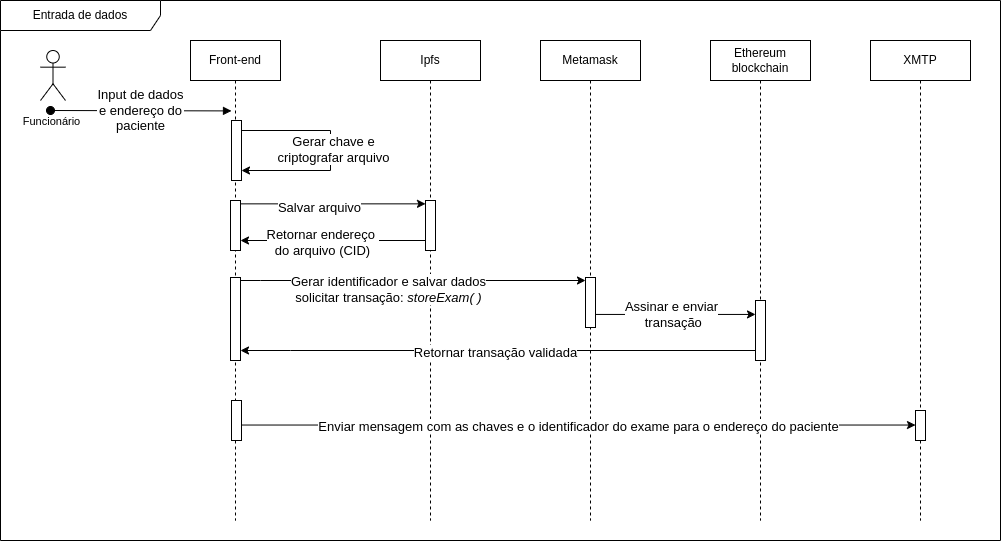

The diagram above was exported from draw.io. Its source (the exported page's mxGraphModel, read from the mxfile embedded in the PNG):
<mxGraphModel dx="1678" dy="859" grid="1" gridSize="10" guides="1" tooltips="1" connect="1" arrows="1" fold="1" page="1" pageScale="1" pageWidth="850" pageHeight="1100" math="0" shadow="0">
  <root>
    <mxCell id="0" />
    <mxCell id="1" parent="0" />
    <mxCell id="xBeq6B7p6PcCMVlol3Gs-68" value="Entrada de dados" style="shape=umlFrame;whiteSpace=wrap;html=1;pointerEvents=0;recursiveResize=0;container=1;collapsible=0;width=160;" vertex="1" parent="1">
      <mxGeometry x="10" y="20" width="1000" height="540" as="geometry" />
    </mxCell>
    <mxCell id="xBeq6B7p6PcCMVlol3Gs-60" value="Ethereum blockchain" style="shape=umlLifeline;perimeter=lifelinePerimeter;whiteSpace=wrap;html=1;container=0;dropTarget=0;collapsible=0;recursiveResize=0;outlineConnect=0;portConstraint=eastwest;newEdgeStyle={&quot;edgeStyle&quot;:&quot;elbowEdgeStyle&quot;,&quot;elbow&quot;:&quot;vertical&quot;,&quot;curved&quot;:0,&quot;rounded&quot;:0};" vertex="1" parent="1">
      <mxGeometry x="720" y="60" width="100" height="480" as="geometry" />
    </mxCell>
    <mxCell id="xBeq6B7p6PcCMVlol3Gs-61" value="" style="html=1;points=[];perimeter=orthogonalPerimeter;outlineConnect=0;targetShapes=umlLifeline;portConstraint=eastwest;newEdgeStyle={&quot;edgeStyle&quot;:&quot;elbowEdgeStyle&quot;,&quot;elbow&quot;:&quot;vertical&quot;,&quot;curved&quot;:0,&quot;rounded&quot;:0};" vertex="1" parent="xBeq6B7p6PcCMVlol3Gs-60">
      <mxGeometry x="45" y="260" width="10" height="60" as="geometry" />
    </mxCell>
    <mxCell id="xBeq6B7p6PcCMVlol3Gs-24" value="Front-end" style="shape=umlLifeline;perimeter=lifelinePerimeter;whiteSpace=wrap;html=1;container=0;dropTarget=0;collapsible=0;recursiveResize=0;outlineConnect=0;portConstraint=eastwest;newEdgeStyle={&quot;edgeStyle&quot;:&quot;elbowEdgeStyle&quot;,&quot;elbow&quot;:&quot;vertical&quot;,&quot;curved&quot;:0,&quot;rounded&quot;:0};" vertex="1" parent="1">
      <mxGeometry x="200" y="60" width="90" height="480" as="geometry" />
    </mxCell>
    <mxCell id="xBeq6B7p6PcCMVlol3Gs-26" value="&lt;font style=&quot;font-size: 13px;&quot;&gt;&lt;br&gt;&lt;/font&gt;" style="html=1;verticalAlign=bottom;startArrow=oval;endArrow=block;startSize=8;edgeStyle=elbowEdgeStyle;elbow=vertical;curved=0;rounded=0;" edge="1" parent="xBeq6B7p6PcCMVlol3Gs-24">
      <mxGeometry relative="1" as="geometry">
        <mxPoint x="-140" y="70" as="sourcePoint" />
        <mxPoint x="41" y="70" as="targetPoint" />
      </mxGeometry>
    </mxCell>
    <mxCell id="xBeq6B7p6PcCMVlol3Gs-27" value="Funcionário" style="edgeLabel;html=1;align=center;verticalAlign=middle;resizable=0;points=[];" vertex="1" connectable="0" parent="xBeq6B7p6PcCMVlol3Gs-26">
      <mxGeometry x="-0.9892" y="-4" relative="1" as="geometry">
        <mxPoint y="6" as="offset" />
      </mxGeometry>
    </mxCell>
    <mxCell id="xBeq6B7p6PcCMVlol3Gs-54" value="&lt;font style=&quot;font-size: 13px;&quot;&gt;Input de dados&lt;br&gt;e endereço do&lt;br&gt;paciente&lt;/font&gt;" style="edgeLabel;html=1;align=center;verticalAlign=middle;resizable=0;points=[];" vertex="1" connectable="0" parent="xBeq6B7p6PcCMVlol3Gs-26">
      <mxGeometry x="-0.2284" y="1" relative="1" as="geometry">
        <mxPoint x="19" as="offset" />
      </mxGeometry>
    </mxCell>
    <mxCell id="xBeq6B7p6PcCMVlol3Gs-28" value="" style="html=1;points=[];perimeter=orthogonalPerimeter;outlineConnect=0;targetShapes=umlLifeline;portConstraint=eastwest;newEdgeStyle={&quot;edgeStyle&quot;:&quot;elbowEdgeStyle&quot;,&quot;elbow&quot;:&quot;vertical&quot;,&quot;curved&quot;:0,&quot;rounded&quot;:0};" vertex="1" parent="xBeq6B7p6PcCMVlol3Gs-24">
      <mxGeometry x="41" y="80" width="10" height="60" as="geometry" />
    </mxCell>
    <mxCell id="xBeq6B7p6PcCMVlol3Gs-29" style="edgeStyle=elbowEdgeStyle;rounded=0;orthogonalLoop=1;jettySize=auto;html=1;elbow=vertical;curved=0;" edge="1" parent="xBeq6B7p6PcCMVlol3Gs-24" source="xBeq6B7p6PcCMVlol3Gs-28" target="xBeq6B7p6PcCMVlol3Gs-28">
      <mxGeometry relative="1" as="geometry">
        <mxPoint x="170" y="110" as="sourcePoint" />
        <Array as="points">
          <mxPoint x="140" y="90" />
        </Array>
      </mxGeometry>
    </mxCell>
    <mxCell id="xBeq6B7p6PcCMVlol3Gs-30" value="&lt;font style=&quot;font-size: 13px;&quot;&gt;Gerar chave e&lt;br&gt;criptografar arquivo&lt;/font&gt;" style="edgeLabel;html=1;align=center;verticalAlign=middle;resizable=0;points=[];" vertex="1" connectable="0" parent="xBeq6B7p6PcCMVlol3Gs-29">
      <mxGeometry x="-0.0229" y="2" relative="1" as="geometry">
        <mxPoint as="offset" />
      </mxGeometry>
    </mxCell>
    <mxCell id="xBeq6B7p6PcCMVlol3Gs-65" value="" style="html=1;points=[];perimeter=orthogonalPerimeter;outlineConnect=0;targetShapes=umlLifeline;portConstraint=eastwest;newEdgeStyle={&quot;edgeStyle&quot;:&quot;elbowEdgeStyle&quot;,&quot;elbow&quot;:&quot;vertical&quot;,&quot;curved&quot;:0,&quot;rounded&quot;:0};" vertex="1" parent="xBeq6B7p6PcCMVlol3Gs-24">
      <mxGeometry x="40" y="160" width="10" height="50" as="geometry" />
    </mxCell>
    <mxCell id="xBeq6B7p6PcCMVlol3Gs-67" value="" style="html=1;points=[];perimeter=orthogonalPerimeter;outlineConnect=0;targetShapes=umlLifeline;portConstraint=eastwest;newEdgeStyle={&quot;edgeStyle&quot;:&quot;elbowEdgeStyle&quot;,&quot;elbow&quot;:&quot;vertical&quot;,&quot;curved&quot;:0,&quot;rounded&quot;:0};" vertex="1" parent="xBeq6B7p6PcCMVlol3Gs-24">
      <mxGeometry x="41" y="360" width="10" height="40" as="geometry" />
    </mxCell>
    <mxCell id="xBeq6B7p6PcCMVlol3Gs-31" value="Ipfs" style="shape=umlLifeline;perimeter=lifelinePerimeter;whiteSpace=wrap;html=1;container=0;dropTarget=0;collapsible=0;recursiveResize=0;outlineConnect=0;portConstraint=eastwest;newEdgeStyle={&quot;edgeStyle&quot;:&quot;elbowEdgeStyle&quot;,&quot;elbow&quot;:&quot;vertical&quot;,&quot;curved&quot;:0,&quot;rounded&quot;:0};" vertex="1" parent="1">
      <mxGeometry x="390" y="60" width="100" height="480" as="geometry" />
    </mxCell>
    <mxCell id="xBeq6B7p6PcCMVlol3Gs-32" value="" style="html=1;points=[];perimeter=orthogonalPerimeter;outlineConnect=0;targetShapes=umlLifeline;portConstraint=eastwest;newEdgeStyle={&quot;edgeStyle&quot;:&quot;elbowEdgeStyle&quot;,&quot;elbow&quot;:&quot;vertical&quot;,&quot;curved&quot;:0,&quot;rounded&quot;:0};" vertex="1" parent="xBeq6B7p6PcCMVlol3Gs-31">
      <mxGeometry x="45" y="160" width="10" height="50" as="geometry" />
    </mxCell>
    <mxCell id="xBeq6B7p6PcCMVlol3Gs-33" style="edgeStyle=elbowEdgeStyle;rounded=0;orthogonalLoop=1;jettySize=auto;html=1;elbow=vertical;curved=0;" edge="1" parent="1" source="xBeq6B7p6PcCMVlol3Gs-65">
      <mxGeometry relative="1" as="geometry">
        <mxPoint x="255" y="223" as="sourcePoint" />
        <mxPoint x="435" y="223" as="targetPoint" />
      </mxGeometry>
    </mxCell>
    <mxCell id="xBeq6B7p6PcCMVlol3Gs-34" value="&lt;font style=&quot;font-size: 13px;&quot;&gt;Salvar arquivo&lt;/font&gt;" style="edgeLabel;html=1;align=center;verticalAlign=middle;resizable=0;points=[];" vertex="1" connectable="0" parent="xBeq6B7p6PcCMVlol3Gs-33">
      <mxGeometry x="-0.15" y="-3" relative="1" as="geometry">
        <mxPoint as="offset" />
      </mxGeometry>
    </mxCell>
    <mxCell id="xBeq6B7p6PcCMVlol3Gs-35" style="edgeStyle=elbowEdgeStyle;rounded=0;orthogonalLoop=1;jettySize=auto;html=1;elbow=vertical;curved=0;" edge="1" parent="1" source="xBeq6B7p6PcCMVlol3Gs-32">
      <mxGeometry relative="1" as="geometry">
        <mxPoint x="420" y="260" as="sourcePoint" />
        <mxPoint x="250" y="260.05555555555554" as="targetPoint" />
        <Array as="points">
          <mxPoint x="440" y="260" />
        </Array>
      </mxGeometry>
    </mxCell>
    <mxCell id="xBeq6B7p6PcCMVlol3Gs-36" value="&lt;font style=&quot;font-size: 13px;&quot;&gt;Retornar endereço&amp;nbsp;&lt;br&gt;do arquivo&amp;nbsp;(CID)&lt;/font&gt;" style="edgeLabel;html=1;align=center;verticalAlign=middle;resizable=0;points=[];" vertex="1" connectable="0" parent="xBeq6B7p6PcCMVlol3Gs-35">
      <mxGeometry x="0.1147" y="1" relative="1" as="geometry">
        <mxPoint as="offset" />
      </mxGeometry>
    </mxCell>
    <mxCell id="xBeq6B7p6PcCMVlol3Gs-37" value="Metamask" style="shape=umlLifeline;perimeter=lifelinePerimeter;whiteSpace=wrap;html=1;container=0;dropTarget=0;collapsible=0;recursiveResize=0;outlineConnect=0;portConstraint=eastwest;newEdgeStyle={&quot;edgeStyle&quot;:&quot;elbowEdgeStyle&quot;,&quot;elbow&quot;:&quot;vertical&quot;,&quot;curved&quot;:0,&quot;rounded&quot;:0};" vertex="1" parent="1">
      <mxGeometry x="550" y="60" width="100" height="480" as="geometry" />
    </mxCell>
    <mxCell id="xBeq6B7p6PcCMVlol3Gs-38" value="" style="html=1;points=[];perimeter=orthogonalPerimeter;outlineConnect=0;targetShapes=umlLifeline;portConstraint=eastwest;newEdgeStyle={&quot;edgeStyle&quot;:&quot;elbowEdgeStyle&quot;,&quot;elbow&quot;:&quot;vertical&quot;,&quot;curved&quot;:0,&quot;rounded&quot;:0};" vertex="1" parent="xBeq6B7p6PcCMVlol3Gs-37">
      <mxGeometry x="45" y="237" width="10" height="50" as="geometry" />
    </mxCell>
    <mxCell id="xBeq6B7p6PcCMVlol3Gs-39" style="edgeStyle=elbowEdgeStyle;rounded=0;orthogonalLoop=1;jettySize=auto;html=1;elbow=vertical;curved=0;" edge="1" parent="1" source="xBeq6B7p6PcCMVlol3Gs-66" target="xBeq6B7p6PcCMVlol3Gs-38">
      <mxGeometry relative="1" as="geometry">
        <mxPoint x="255" y="300.0952380952381" as="sourcePoint" />
        <mxPoint x="590" y="300" as="targetPoint" />
        <Array as="points">
          <mxPoint x="270" y="300" />
        </Array>
      </mxGeometry>
    </mxCell>
    <mxCell id="xBeq6B7p6PcCMVlol3Gs-40" value="&lt;font style=&quot;font-size: 13px;&quot;&gt;Gerar identificador e salvar dados &lt;br&gt;solicitar transação:&amp;nbsp;&lt;i&gt;storeExam( )&lt;/i&gt;&lt;/font&gt;" style="edgeLabel;html=1;align=center;verticalAlign=middle;resizable=0;points=[];" vertex="1" connectable="0" parent="xBeq6B7p6PcCMVlol3Gs-39">
      <mxGeometry x="-0.4462" relative="1" as="geometry">
        <mxPoint x="52" y="8" as="offset" />
      </mxGeometry>
    </mxCell>
    <mxCell id="xBeq6B7p6PcCMVlol3Gs-41" style="edgeStyle=elbowEdgeStyle;rounded=0;orthogonalLoop=1;jettySize=auto;html=1;elbow=horizontal;curved=0;" edge="1" parent="1" source="xBeq6B7p6PcCMVlol3Gs-61" target="xBeq6B7p6PcCMVlol3Gs-66">
      <mxGeometry relative="1" as="geometry">
        <mxPoint x="730" y="370" as="sourcePoint" />
        <mxPoint x="255" y="370" as="targetPoint" />
        <Array as="points">
          <mxPoint x="300" y="370" />
        </Array>
      </mxGeometry>
    </mxCell>
    <mxCell id="xBeq6B7p6PcCMVlol3Gs-42" value="&lt;font style=&quot;font-size: 13px;&quot;&gt;Retornar transação validada&lt;/font&gt;" style="edgeLabel;html=1;align=center;verticalAlign=middle;resizable=0;points=[];" vertex="1" connectable="0" parent="xBeq6B7p6PcCMVlol3Gs-41">
      <mxGeometry x="-0.5301" y="1" relative="1" as="geometry">
        <mxPoint x="-139" as="offset" />
      </mxGeometry>
    </mxCell>
    <mxCell id="xBeq6B7p6PcCMVlol3Gs-43" value="XMTP" style="shape=umlLifeline;perimeter=lifelinePerimeter;whiteSpace=wrap;html=1;container=0;dropTarget=0;collapsible=0;recursiveResize=0;outlineConnect=0;portConstraint=eastwest;newEdgeStyle={&quot;edgeStyle&quot;:&quot;elbowEdgeStyle&quot;,&quot;elbow&quot;:&quot;vertical&quot;,&quot;curved&quot;:0,&quot;rounded&quot;:0};" vertex="1" parent="1">
      <mxGeometry x="880" y="60" width="100" height="480" as="geometry" />
    </mxCell>
    <mxCell id="xBeq6B7p6PcCMVlol3Gs-44" value="" style="html=1;points=[];perimeter=orthogonalPerimeter;outlineConnect=0;targetShapes=umlLifeline;portConstraint=eastwest;newEdgeStyle={&quot;edgeStyle&quot;:&quot;elbowEdgeStyle&quot;,&quot;elbow&quot;:&quot;vertical&quot;,&quot;curved&quot;:0,&quot;rounded&quot;:0};" vertex="1" parent="xBeq6B7p6PcCMVlol3Gs-43">
      <mxGeometry x="45" y="370" width="10" height="30" as="geometry" />
    </mxCell>
    <mxCell id="xBeq6B7p6PcCMVlol3Gs-45" style="edgeStyle=elbowEdgeStyle;rounded=0;orthogonalLoop=1;jettySize=auto;html=1;elbow=vertical;curved=0;" edge="1" parent="1" source="xBeq6B7p6PcCMVlol3Gs-67" target="xBeq6B7p6PcCMVlol3Gs-44">
      <mxGeometry relative="1" as="geometry">
        <mxPoint x="260" y="440" as="sourcePoint" />
        <mxPoint x="900" y="440" as="targetPoint" />
      </mxGeometry>
    </mxCell>
    <mxCell id="xBeq6B7p6PcCMVlol3Gs-64" value="&lt;font style=&quot;font-size: 13px;&quot;&gt;Enviar mensagem com as chaves e o identificador&amp;nbsp;do exame para o endereço do paciente&lt;/font&gt;" style="edgeLabel;html=1;align=center;verticalAlign=middle;resizable=0;points=[];" vertex="1" connectable="0" parent="xBeq6B7p6PcCMVlol3Gs-45">
      <mxGeometry x="-0.5579" y="-1" relative="1" as="geometry">
        <mxPoint x="187" as="offset" />
      </mxGeometry>
    </mxCell>
    <mxCell id="xBeq6B7p6PcCMVlol3Gs-55" value="" style="shape=umlActor;verticalLabelPosition=bottom;verticalAlign=top;html=1;outlineConnect=0;" vertex="1" parent="1">
      <mxGeometry x="50" y="70" width="25" height="50" as="geometry" />
    </mxCell>
    <mxCell id="xBeq6B7p6PcCMVlol3Gs-62" style="edgeStyle=elbowEdgeStyle;rounded=0;orthogonalLoop=1;jettySize=auto;html=1;elbow=vertical;curved=0;" edge="1" parent="1" source="xBeq6B7p6PcCMVlol3Gs-38" target="xBeq6B7p6PcCMVlol3Gs-61">
      <mxGeometry relative="1" as="geometry">
        <mxPoint x="750" y="330" as="targetPoint" />
      </mxGeometry>
    </mxCell>
    <mxCell id="xBeq6B7p6PcCMVlol3Gs-63" value="&lt;font style=&quot;font-size: 13px;&quot;&gt;Assinar e enviar&lt;br&gt;&amp;nbsp;transação&lt;/font&gt;" style="edgeLabel;html=1;align=center;verticalAlign=middle;resizable=0;points=[];" vertex="1" connectable="0" parent="xBeq6B7p6PcCMVlol3Gs-62">
      <mxGeometry x="-0.5175" y="1" relative="1" as="geometry">
        <mxPoint x="37" as="offset" />
      </mxGeometry>
    </mxCell>
    <mxCell id="xBeq6B7p6PcCMVlol3Gs-66" value="" style="html=1;points=[];perimeter=orthogonalPerimeter;outlineConnect=0;targetShapes=umlLifeline;portConstraint=eastwest;newEdgeStyle={&quot;edgeStyle&quot;:&quot;elbowEdgeStyle&quot;,&quot;elbow&quot;:&quot;vertical&quot;,&quot;curved&quot;:0,&quot;rounded&quot;:0};" vertex="1" parent="1">
      <mxGeometry x="240" y="297" width="10" height="83" as="geometry" />
    </mxCell>
  </root>
</mxGraphModel>